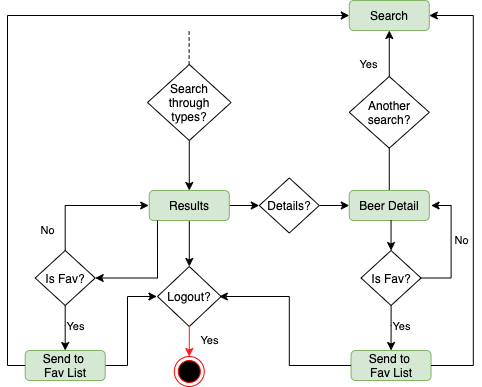

The diagram above was exported from draw.io. Its source (the exported page's mxGraphModel, read from the mxfile embedded in the PNG):
<mxGraphModel dx="70" dy="504" grid="1" gridSize="10" guides="1" tooltips="1" connect="1" arrows="1" fold="1" page="1" pageScale="1" pageWidth="827" pageHeight="1169" math="0" shadow="0">
  <root>
    <mxCell id="0" />
    <mxCell id="1" parent="0" />
    <mxCell id="ZZ7cEKhfDWuzu5TzCL4_-1" value="Search" style="rounded=1;whiteSpace=wrap;html=1;fillColor=#d5e8d4;strokeColor=#82b366;" vertex="1" parent="1">
      <mxGeometry x="1291.78" y="240" width="80" height="30" as="geometry" />
    </mxCell>
    <mxCell id="ZZ7cEKhfDWuzu5TzCL4_-2" style="edgeStyle=orthogonalEdgeStyle;rounded=0;orthogonalLoop=1;jettySize=auto;html=1;entryX=0;entryY=0.5;entryDx=0;entryDy=0;" edge="1" parent="1" source="ZZ7cEKhfDWuzu5TzCL4_-4" target="ZZ7cEKhfDWuzu5TzCL4_-6">
      <mxGeometry relative="1" as="geometry">
        <mxPoint x="1203.03" y="445" as="targetPoint" />
      </mxGeometry>
    </mxCell>
    <mxCell id="ZZ7cEKhfDWuzu5TzCL4_-3" style="edgeStyle=orthogonalEdgeStyle;rounded=0;orthogonalLoop=1;jettySize=auto;html=1;strokeColor=#000000;entryX=0.5;entryY=0;entryDx=0;entryDy=0;" edge="1" parent="1" source="ZZ7cEKhfDWuzu5TzCL4_-4" target="ZZ7cEKhfDWuzu5TzCL4_-13">
      <mxGeometry relative="1" as="geometry">
        <mxPoint x="1131.53" y="506" as="targetPoint" />
      </mxGeometry>
    </mxCell>
    <mxCell id="ZZ7cEKhfDWuzu5TzCL4_-4" value="Results" style="rounded=1;whiteSpace=wrap;html=1;fillColor=#d5e8d4;strokeColor=#82b366;" vertex="1" parent="1">
      <mxGeometry x="1091.78" y="430" width="80" height="30" as="geometry" />
    </mxCell>
    <mxCell id="ZZ7cEKhfDWuzu5TzCL4_-5" style="edgeStyle=orthogonalEdgeStyle;rounded=0;orthogonalLoop=1;jettySize=auto;html=1;entryX=0;entryY=0.5;entryDx=0;entryDy=0;strokeColor=#000000;" edge="1" parent="1" source="ZZ7cEKhfDWuzu5TzCL4_-6" target="ZZ7cEKhfDWuzu5TzCL4_-10">
      <mxGeometry relative="1" as="geometry" />
    </mxCell>
    <mxCell id="ZZ7cEKhfDWuzu5TzCL4_-6" value="Details?" style="rhombus;whiteSpace=wrap;html=1;" vertex="1" parent="1">
      <mxGeometry x="1201.78" y="417.5" width="60" height="55" as="geometry" />
    </mxCell>
    <mxCell id="ZZ7cEKhfDWuzu5TzCL4_-7" style="edgeStyle=orthogonalEdgeStyle;rounded=0;orthogonalLoop=1;jettySize=auto;html=1;entryX=0.5;entryY=0;entryDx=0;entryDy=0;strokeColor=#000000;" edge="1" parent="1" source="ZZ7cEKhfDWuzu5TzCL4_-8" target="ZZ7cEKhfDWuzu5TzCL4_-4">
      <mxGeometry relative="1" as="geometry" />
    </mxCell>
    <mxCell id="ZZ7cEKhfDWuzu5TzCL4_-8" value="Search&lt;br&gt;through&lt;br&gt;types?" style="rhombus;whiteSpace=wrap;html=1;" vertex="1" parent="1">
      <mxGeometry x="1089.99" y="304" width="83.59" height="76" as="geometry" />
    </mxCell>
    <mxCell id="ZZ7cEKhfDWuzu5TzCL4_-9" style="edgeStyle=orthogonalEdgeStyle;rounded=0;orthogonalLoop=1;jettySize=auto;html=1;strokeColor=#000000;" edge="1" parent="1" source="ZZ7cEKhfDWuzu5TzCL4_-10">
      <mxGeometry relative="1" as="geometry">
        <mxPoint x="1331.7799999999997" y="376" as="targetPoint" />
      </mxGeometry>
    </mxCell>
    <mxCell id="ZZ7cEKhfDWuzu5TzCL4_-10" value="Beer Detail" style="rounded=1;whiteSpace=wrap;html=1;fillColor=#d5e8d4;strokeColor=#82b366;" vertex="1" parent="1">
      <mxGeometry x="1291.78" y="430" width="80" height="30" as="geometry" />
    </mxCell>
    <mxCell id="ZZ7cEKhfDWuzu5TzCL4_-11" value="Yes" style="edgeStyle=orthogonalEdgeStyle;rounded=0;orthogonalLoop=1;jettySize=auto;html=1;entryX=0.5;entryY=1;entryDx=0;entryDy=0;strokeColor=#000000;" edge="1" parent="1" source="ZZ7cEKhfDWuzu5TzCL4_-12" target="ZZ7cEKhfDWuzu5TzCL4_-1">
      <mxGeometry x="-0.4686" y="21" relative="1" as="geometry">
        <Array as="points" />
        <mxPoint as="offset" />
      </mxGeometry>
    </mxCell>
    <mxCell id="ZZ7cEKhfDWuzu5TzCL4_-12" value="Another&lt;br&gt;search?" style="rhombus;whiteSpace=wrap;html=1;" vertex="1" parent="1">
      <mxGeometry x="1291.78" y="316" width="80" height="71.67" as="geometry" />
    </mxCell>
    <mxCell id="ZZ7cEKhfDWuzu5TzCL4_-13" value="Logout?" style="rhombus;whiteSpace=wrap;html=1;" vertex="1" parent="1">
      <mxGeometry x="1099.99" y="506" width="63.6" height="60" as="geometry" />
    </mxCell>
    <mxCell id="ZZ7cEKhfDWuzu5TzCL4_-14" value="" style="ellipse;html=1;shape=endState;fillColor=#000000;strokeColor=#ff0000;" vertex="1" parent="1">
      <mxGeometry x="1116.79" y="596" width="30" height="30" as="geometry" />
    </mxCell>
    <mxCell id="ZZ7cEKhfDWuzu5TzCL4_-15" value="Yes" style="endArrow=classic;html=1;strokeColor=#FF1919;exitX=0.5;exitY=1;exitDx=0;exitDy=0;entryX=0.5;entryY=0;entryDx=0;entryDy=0;" edge="1" parent="1" source="ZZ7cEKhfDWuzu5TzCL4_-13" target="ZZ7cEKhfDWuzu5TzCL4_-14">
      <mxGeometry x="-0.0667" y="20" width="50" height="50" relative="1" as="geometry">
        <mxPoint x="1128.41" y="629.6199999999999" as="sourcePoint" />
        <mxPoint x="1178.41" y="579.6199999999999" as="targetPoint" />
        <mxPoint as="offset" />
      </mxGeometry>
    </mxCell>
    <mxCell id="ZZ7cEKhfDWuzu5TzCL4_-16" value="" style="endArrow=none;dashed=1;html=1;entryX=0.5;entryY=1;entryDx=0;entryDy=0;" edge="1" parent="1">
      <mxGeometry width="50" height="50" relative="1" as="geometry">
        <mxPoint x="1131.62" y="304" as="sourcePoint" />
        <mxPoint x="1131.63" y="270" as="targetPoint" />
      </mxGeometry>
    </mxCell>
    <mxCell id="ZZ7cEKhfDWuzu5TzCL4_-17" style="edgeStyle=orthogonalEdgeStyle;rounded=0;orthogonalLoop=1;jettySize=auto;html=1;entryX=0.5;entryY=0;entryDx=0;entryDy=0;strokeColor=#000000;" edge="1" parent="1" target="ZZ7cEKhfDWuzu5TzCL4_-20">
      <mxGeometry relative="1" as="geometry">
        <mxPoint x="1333.5500000000002" y="460" as="sourcePoint" />
      </mxGeometry>
    </mxCell>
    <mxCell id="ZZ7cEKhfDWuzu5TzCL4_-18" value="Yes" style="edgeStyle=orthogonalEdgeStyle;rounded=0;orthogonalLoop=1;jettySize=auto;html=1;strokeColor=#000000;" edge="1" parent="1" source="ZZ7cEKhfDWuzu5TzCL4_-20">
      <mxGeometry x="0.1429" y="11" relative="1" as="geometry">
        <mxPoint x="1333.5500000000002" y="590" as="targetPoint" />
        <Array as="points">
          <mxPoint x="1333.55" y="565" />
          <mxPoint x="1333.55" y="565" />
        </Array>
        <mxPoint x="-1" y="-5" as="offset" />
      </mxGeometry>
    </mxCell>
    <mxCell id="ZZ7cEKhfDWuzu5TzCL4_-19" value="No" style="edgeStyle=orthogonalEdgeStyle;rounded=0;orthogonalLoop=1;jettySize=auto;html=1;entryX=1;entryY=0.5;entryDx=0;entryDy=0;strokeColor=#000000;" edge="1" parent="1" source="ZZ7cEKhfDWuzu5TzCL4_-20">
      <mxGeometry x="0.1024" y="-10" relative="1" as="geometry">
        <mxPoint x="1373.5500000000002" y="445" as="targetPoint" />
        <Array as="points">
          <mxPoint x="1393.55" y="518" />
          <mxPoint x="1393.55" y="445" />
        </Array>
        <mxPoint as="offset" />
      </mxGeometry>
    </mxCell>
    <mxCell id="ZZ7cEKhfDWuzu5TzCL4_-20" value="Is Fav?" style="rhombus;whiteSpace=wrap;html=1;" vertex="1" parent="1">
      <mxGeometry x="1303.55" y="490" width="60" height="55" as="geometry" />
    </mxCell>
    <mxCell id="ZZ7cEKhfDWuzu5TzCL4_-21" value="Send to &lt;br&gt;Fav List" style="rounded=1;whiteSpace=wrap;html=1;fillColor=#d5e8d4;strokeColor=#82b366;" vertex="1" parent="1">
      <mxGeometry x="1293.55" y="590" width="80" height="30" as="geometry" />
    </mxCell>
    <mxCell id="ZZ7cEKhfDWuzu5TzCL4_-22" style="edgeStyle=orthogonalEdgeStyle;rounded=0;orthogonalLoop=1;jettySize=auto;html=1;entryX=1;entryY=0.5;entryDx=0;entryDy=0;strokeColor=#000000;" edge="1" parent="1" source="ZZ7cEKhfDWuzu5TzCL4_-21" target="ZZ7cEKhfDWuzu5TzCL4_-1">
      <mxGeometry relative="1" as="geometry">
        <mxPoint x="1146.8" y="260" as="targetPoint" />
        <Array as="points">
          <mxPoint x="1415.78" y="605" />
          <mxPoint x="1415.78" y="255" />
        </Array>
      </mxGeometry>
    </mxCell>
    <mxCell id="ZZ7cEKhfDWuzu5TzCL4_-23" style="edgeStyle=orthogonalEdgeStyle;rounded=0;orthogonalLoop=1;jettySize=auto;html=1;strokeColor=#000000;" edge="1" parent="1" source="ZZ7cEKhfDWuzu5TzCL4_-21">
      <mxGeometry relative="1" as="geometry">
        <mxPoint x="1161.7799999999997" y="536" as="targetPoint" />
        <Array as="points">
          <mxPoint x="1231.78" y="605" />
          <mxPoint x="1231.78" y="536" />
        </Array>
      </mxGeometry>
    </mxCell>
    <mxCell id="ZZ7cEKhfDWuzu5TzCL4_-24" style="edgeStyle=orthogonalEdgeStyle;rounded=0;orthogonalLoop=1;jettySize=auto;html=1;entryX=1;entryY=0.5;entryDx=0;entryDy=0;strokeColor=#000000;" edge="1" parent="1" target="ZZ7cEKhfDWuzu5TzCL4_-26">
      <mxGeometry relative="1" as="geometry">
        <mxPoint x="1099.9700000000003" y="460" as="sourcePoint" />
        <Array as="points">
          <mxPoint x="1099.97" y="517" />
        </Array>
      </mxGeometry>
    </mxCell>
    <mxCell id="ZZ7cEKhfDWuzu5TzCL4_-25" value="Yes" style="edgeStyle=orthogonalEdgeStyle;rounded=0;orthogonalLoop=1;jettySize=auto;html=1;strokeColor=#000000;" edge="1" parent="1" source="ZZ7cEKhfDWuzu5TzCL4_-26">
      <mxGeometry x="0.1429" y="11" relative="1" as="geometry">
        <mxPoint x="1007.6999999999998" y="590" as="targetPoint" />
        <Array as="points">
          <mxPoint x="1007.7" y="565" />
          <mxPoint x="1007.7" y="565" />
        </Array>
        <mxPoint x="-1" y="-5" as="offset" />
      </mxGeometry>
    </mxCell>
    <mxCell id="ZZ7cEKhfDWuzu5TzCL4_-26" value="Is Fav?" style="rhombus;whiteSpace=wrap;html=1;" vertex="1" parent="1">
      <mxGeometry x="977.6999999999999" y="490" width="60" height="55" as="geometry" />
    </mxCell>
    <mxCell id="ZZ7cEKhfDWuzu5TzCL4_-27" style="edgeStyle=orthogonalEdgeStyle;rounded=0;orthogonalLoop=1;jettySize=auto;html=1;entryX=0;entryY=0.5;entryDx=0;entryDy=0;strokeColor=#000000;" edge="1" parent="1" source="ZZ7cEKhfDWuzu5TzCL4_-28">
      <mxGeometry relative="1" as="geometry">
        <mxPoint x="1099.4300000000003" y="536" as="targetPoint" />
        <Array as="points">
          <mxPoint x="1070" y="605" />
          <mxPoint x="1070" y="536" />
        </Array>
      </mxGeometry>
    </mxCell>
    <mxCell id="ZZ7cEKhfDWuzu5TzCL4_-28" value="Send to &lt;br&gt;Fav List" style="rounded=1;whiteSpace=wrap;html=1;fillColor=#d5e8d4;strokeColor=#82b366;" vertex="1" parent="1">
      <mxGeometry x="967.6999999999999" y="590" width="80" height="30" as="geometry" />
    </mxCell>
    <mxCell id="ZZ7cEKhfDWuzu5TzCL4_-29" value="No" style="edgeStyle=orthogonalEdgeStyle;rounded=0;orthogonalLoop=1;jettySize=auto;html=1;entryX=0;entryY=0.5;entryDx=0;entryDy=0;strokeColor=#000000;" edge="1" parent="1" source="ZZ7cEKhfDWuzu5TzCL4_-26">
      <mxGeometry x="-0.6884" y="18" relative="1" as="geometry">
        <mxPoint x="1091.2199999999998" y="445" as="targetPoint" />
        <Array as="points">
          <mxPoint x="1007.97" y="445" />
        </Array>
        <mxPoint as="offset" />
      </mxGeometry>
    </mxCell>
    <mxCell id="ZZ7cEKhfDWuzu5TzCL4_-30" style="edgeStyle=orthogonalEdgeStyle;rounded=0;orthogonalLoop=1;jettySize=auto;html=1;strokeColor=#000000;entryX=0;entryY=0.5;entryDx=0;entryDy=0;" edge="1" parent="1" source="ZZ7cEKhfDWuzu5TzCL4_-28" target="ZZ7cEKhfDWuzu5TzCL4_-1">
      <mxGeometry relative="1" as="geometry">
        <mxPoint x="1350" y="226" as="targetPoint" />
        <Array as="points">
          <mxPoint x="950" y="605" />
          <mxPoint x="950" y="255" />
        </Array>
      </mxGeometry>
    </mxCell>
  </root>
</mxGraphModel>